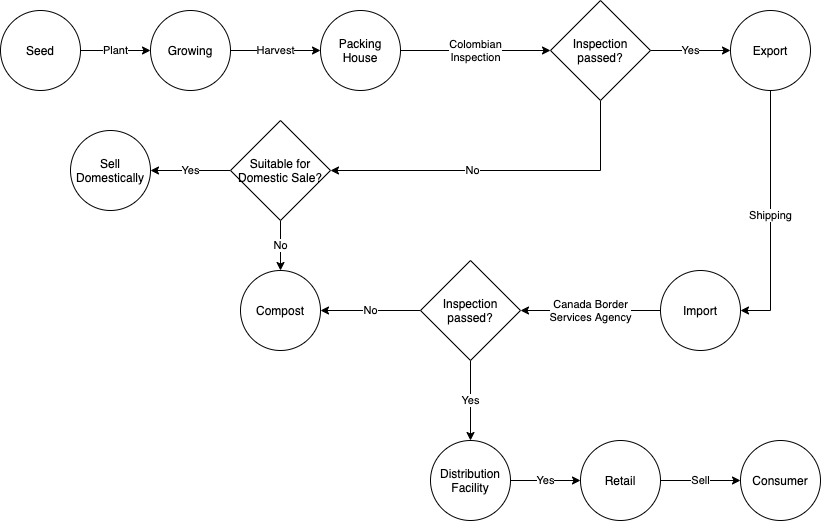

The diagram above was exported from draw.io. Its source (the exported page's mxGraphModel, read from the mxfile embedded in the PNG):
<mxGraphModel dx="946" dy="775" grid="1" gridSize="10" guides="1" tooltips="1" connect="1" arrows="1" fold="1" page="1" pageScale="1" pageWidth="1100" pageHeight="850" background="#ffffff" math="0" shadow="0">
  <root>
    <mxCell id="0" />
    <mxCell id="1" parent="0" />
    <mxCell id="khSTawhstQ0hrz_Adln0-20" value="Harvest" style="edgeStyle=orthogonalEdgeStyle;rounded=0;orthogonalLoop=1;jettySize=auto;html=1;exitX=1;exitY=0.5;exitDx=0;exitDy=0;entryX=0;entryY=0.5;entryDx=0;entryDy=0;" parent="1" source="khSTawhstQ0hrz_Adln0-18" target="khSTawhstQ0hrz_Adln0-19" edge="1">
      <mxGeometry relative="1" as="geometry" />
    </mxCell>
    <mxCell id="khSTawhstQ0hrz_Adln0-18" value="Growing" style="ellipse;whiteSpace=wrap;html=1;aspect=fixed;" parent="1" vertex="1">
      <mxGeometry x="190" y="40" width="80" height="80" as="geometry" />
    </mxCell>
    <mxCell id="khSTawhstQ0hrz_Adln0-25" value="Colombian&lt;br&gt;Inspection" style="edgeStyle=orthogonalEdgeStyle;rounded=0;orthogonalLoop=1;jettySize=auto;html=1;exitX=1;exitY=0.5;exitDx=0;exitDy=0;entryX=0;entryY=0.5;entryDx=0;entryDy=0;" parent="1" source="khSTawhstQ0hrz_Adln0-19" target="khSTawhstQ0hrz_Adln0-24" edge="1">
      <mxGeometry relative="1" as="geometry" />
    </mxCell>
    <mxCell id="khSTawhstQ0hrz_Adln0-19" value="Packing House" style="ellipse;whiteSpace=wrap;html=1;aspect=fixed;" parent="1" vertex="1">
      <mxGeometry x="360" y="40" width="80" height="80" as="geometry" />
    </mxCell>
    <mxCell id="khSTawhstQ0hrz_Adln0-22" value="Plant" style="edgeStyle=orthogonalEdgeStyle;rounded=0;orthogonalLoop=1;jettySize=auto;html=1;exitX=1;exitY=0.5;exitDx=0;exitDy=0;entryX=0;entryY=0.5;entryDx=0;entryDy=0;" parent="1" source="khSTawhstQ0hrz_Adln0-21" target="khSTawhstQ0hrz_Adln0-18" edge="1">
      <mxGeometry relative="1" as="geometry" />
    </mxCell>
    <mxCell id="khSTawhstQ0hrz_Adln0-21" value="Seed" style="ellipse;whiteSpace=wrap;html=1;aspect=fixed;" parent="1" vertex="1">
      <mxGeometry x="40" y="40" width="80" height="80" as="geometry" />
    </mxCell>
    <mxCell id="khSTawhstQ0hrz_Adln0-30" value="Shipping" style="edgeStyle=orthogonalEdgeStyle;rounded=0;orthogonalLoop=1;jettySize=auto;html=1;exitX=0.5;exitY=1;exitDx=0;exitDy=0;entryX=1;entryY=0.5;entryDx=0;entryDy=0;" parent="1" source="khSTawhstQ0hrz_Adln0-23" target="khSTawhstQ0hrz_Adln0-29" edge="1">
      <mxGeometry relative="1" as="geometry" />
    </mxCell>
    <mxCell id="khSTawhstQ0hrz_Adln0-23" value="Export" style="ellipse;whiteSpace=wrap;html=1;aspect=fixed;" parent="1" vertex="1">
      <mxGeometry x="770" y="40" width="80" height="80" as="geometry" />
    </mxCell>
    <mxCell id="khSTawhstQ0hrz_Adln0-26" value="Yes" style="edgeStyle=orthogonalEdgeStyle;rounded=0;orthogonalLoop=1;jettySize=auto;html=1;exitX=1;exitY=0.5;exitDx=0;exitDy=0;entryX=0;entryY=0.5;entryDx=0;entryDy=0;" parent="1" source="khSTawhstQ0hrz_Adln0-24" target="khSTawhstQ0hrz_Adln0-23" edge="1">
      <mxGeometry relative="1" as="geometry" />
    </mxCell>
    <mxCell id="uE7T0vGwsa57DidLGbQY-3" value="No" style="edgeStyle=orthogonalEdgeStyle;rounded=0;orthogonalLoop=1;jettySize=auto;html=1;exitX=0.5;exitY=1;exitDx=0;exitDy=0;entryX=1;entryY=0.5;entryDx=0;entryDy=0;" edge="1" parent="1" source="khSTawhstQ0hrz_Adln0-24" target="uE7T0vGwsa57DidLGbQY-2">
      <mxGeometry x="0.1667" relative="1" as="geometry">
        <mxPoint as="offset" />
      </mxGeometry>
    </mxCell>
    <mxCell id="khSTawhstQ0hrz_Adln0-24" value="Inspection passed?" style="rhombus;whiteSpace=wrap;html=1;" parent="1" vertex="1">
      <mxGeometry x="590" y="30" width="100" height="100" as="geometry" />
    </mxCell>
    <mxCell id="khSTawhstQ0hrz_Adln0-27" value="Compost" style="ellipse;whiteSpace=wrap;html=1;aspect=fixed;" parent="1" vertex="1">
      <mxGeometry x="280" y="300" width="80" height="80" as="geometry" />
    </mxCell>
    <mxCell id="khSTawhstQ0hrz_Adln0-32" value="Canada Border&lt;br&gt;Services Agency" style="edgeStyle=orthogonalEdgeStyle;rounded=0;orthogonalLoop=1;jettySize=auto;html=1;exitX=0;exitY=0.5;exitDx=0;exitDy=0;entryX=1;entryY=0.5;entryDx=0;entryDy=0;" parent="1" source="khSTawhstQ0hrz_Adln0-29" target="khSTawhstQ0hrz_Adln0-31" edge="1">
      <mxGeometry relative="1" as="geometry" />
    </mxCell>
    <mxCell id="khSTawhstQ0hrz_Adln0-29" value="Import" style="ellipse;whiteSpace=wrap;html=1;aspect=fixed;" parent="1" vertex="1">
      <mxGeometry x="700" y="300" width="80" height="80" as="geometry" />
    </mxCell>
    <mxCell id="khSTawhstQ0hrz_Adln0-42" value="Yes" style="edgeStyle=orthogonalEdgeStyle;rounded=0;orthogonalLoop=1;jettySize=auto;html=1;exitX=0.5;exitY=1;exitDx=0;exitDy=0;entryX=0.5;entryY=0;entryDx=0;entryDy=0;" parent="1" source="khSTawhstQ0hrz_Adln0-31" target="khSTawhstQ0hrz_Adln0-33" edge="1">
      <mxGeometry relative="1" as="geometry" />
    </mxCell>
    <mxCell id="uE7T0vGwsa57DidLGbQY-1" value="No" style="edgeStyle=orthogonalEdgeStyle;rounded=0;orthogonalLoop=1;jettySize=auto;html=1;exitX=0;exitY=0.5;exitDx=0;exitDy=0;entryX=1;entryY=0.5;entryDx=0;entryDy=0;" edge="1" parent="1" source="khSTawhstQ0hrz_Adln0-31" target="khSTawhstQ0hrz_Adln0-27">
      <mxGeometry relative="1" as="geometry" />
    </mxCell>
    <mxCell id="khSTawhstQ0hrz_Adln0-31" value="Inspection passed?" style="rhombus;whiteSpace=wrap;html=1;" parent="1" vertex="1">
      <mxGeometry x="460" y="290" width="100" height="100" as="geometry" />
    </mxCell>
    <mxCell id="khSTawhstQ0hrz_Adln0-43" value="Yes" style="edgeStyle=orthogonalEdgeStyle;rounded=0;orthogonalLoop=1;jettySize=auto;html=1;exitX=1;exitY=0.5;exitDx=0;exitDy=0;entryX=0;entryY=0.5;entryDx=0;entryDy=0;" parent="1" source="khSTawhstQ0hrz_Adln0-33" target="khSTawhstQ0hrz_Adln0-36" edge="1">
      <mxGeometry relative="1" as="geometry" />
    </mxCell>
    <mxCell id="khSTawhstQ0hrz_Adln0-33" value="Distribution Facility" style="ellipse;whiteSpace=wrap;html=1;aspect=fixed;" parent="1" vertex="1">
      <mxGeometry x="470" y="470" width="80" height="80" as="geometry" />
    </mxCell>
    <mxCell id="khSTawhstQ0hrz_Adln0-45" value="Sell" style="edgeStyle=orthogonalEdgeStyle;rounded=0;orthogonalLoop=1;jettySize=auto;html=1;exitX=1;exitY=0.5;exitDx=0;exitDy=0;entryX=0;entryY=0.5;entryDx=0;entryDy=0;" parent="1" source="khSTawhstQ0hrz_Adln0-36" target="khSTawhstQ0hrz_Adln0-38" edge="1">
      <mxGeometry relative="1" as="geometry" />
    </mxCell>
    <mxCell id="khSTawhstQ0hrz_Adln0-36" value="Retail" style="ellipse;whiteSpace=wrap;html=1;aspect=fixed;" parent="1" vertex="1">
      <mxGeometry x="620" y="470" width="80" height="80" as="geometry" />
    </mxCell>
    <mxCell id="khSTawhstQ0hrz_Adln0-38" value="Consumer" style="ellipse;whiteSpace=wrap;html=1;aspect=fixed;" parent="1" vertex="1">
      <mxGeometry x="780" y="470" width="80" height="80" as="geometry" />
    </mxCell>
    <mxCell id="uE7T0vGwsa57DidLGbQY-5" value="No" style="edgeStyle=orthogonalEdgeStyle;rounded=0;orthogonalLoop=1;jettySize=auto;html=1;exitX=0.5;exitY=1;exitDx=0;exitDy=0;entryX=0.5;entryY=0;entryDx=0;entryDy=0;" edge="1" parent="1" source="uE7T0vGwsa57DidLGbQY-2" target="khSTawhstQ0hrz_Adln0-27">
      <mxGeometry relative="1" as="geometry" />
    </mxCell>
    <mxCell id="uE7T0vGwsa57DidLGbQY-7" value="Yes" style="edgeStyle=orthogonalEdgeStyle;rounded=0;orthogonalLoop=1;jettySize=auto;html=1;exitX=0;exitY=0.5;exitDx=0;exitDy=0;entryX=1;entryY=0.5;entryDx=0;entryDy=0;" edge="1" parent="1" source="uE7T0vGwsa57DidLGbQY-2" target="uE7T0vGwsa57DidLGbQY-6">
      <mxGeometry relative="1" as="geometry" />
    </mxCell>
    <mxCell id="uE7T0vGwsa57DidLGbQY-2" value="Suitable for Domestic Sale?" style="rhombus;whiteSpace=wrap;html=1;" vertex="1" parent="1">
      <mxGeometry x="270" y="150" width="100" height="100" as="geometry" />
    </mxCell>
    <mxCell id="uE7T0vGwsa57DidLGbQY-6" value="Sell Domestically" style="ellipse;whiteSpace=wrap;html=1;aspect=fixed;" vertex="1" parent="1">
      <mxGeometry x="110" y="160" width="80" height="80" as="geometry" />
    </mxCell>
  </root>
</mxGraphModel>